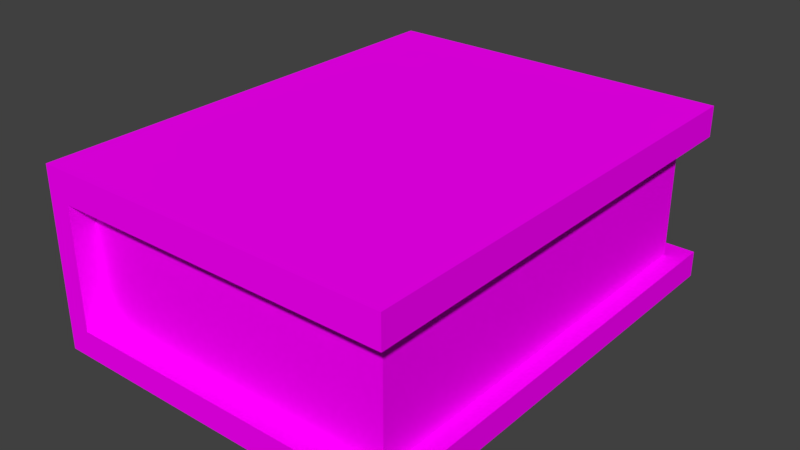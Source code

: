 # Source: book02.blend  (saved by Blender 2.79.0; exported with 4.5.12 LTS)
import bpy
from mathutils import Matrix  # noqa: F401  (used for matrix-valued properties, if any)

bpy.ops.wm.read_factory_settings(use_empty=True)
scene = bpy.context.scene
scene.name = 'Scene'

# ---- collections
col_collection_1 = bpy.data.collections.new('Collection 1'); scene.collection.children.link(col_collection_1)

# ---- images (referenced by path relative to the original .blend; pixels are not part of the script)
import os
ASSET_DIR = os.environ.get("B2B_ASSET_DIR", "")  # directory of the original .blend (textures are referenced by path, not embedded)
HERE = os.path.dirname(os.path.abspath(__file__))  # packed textures are extracted next to this script under _unpacked/

def load_image(name, relpath, width, height, colorspace="sRGB"):
    """Load a texture the original file referenced (path relative to the .blend, or extracted next to this script)."""
    p = next((c for c in (os.path.join(HERE, relpath), os.path.join(ASSET_DIR, relpath)) if relpath and os.path.exists(c)), "")
    if p:
        img = bpy.data.images.load(p, check_existing=True)
        img.name = name
    else:  # same state as the original file: an image datablock whose file is absent (Cycles renders it pink)
        img = bpy.data.images.new(name, width, height)
        img.source = "FILE"
        img.filepath = "//" + (relpath or name)
    img.colorspace_settings.name = colorspace
    return img
img_texturecolors_png = load_image('textureColors.png', 'textureColors.png', 1024, 1024, 'sRGB')

# ---- materials (node trees are filled in below, after node groups)
mat_material = bpy.data.materials.new('Material')
mat_material.alpha_threshold = 0.0
mat_material.roughness = 0.5

# ---- material node trees
mat_material.use_nodes = True; mat_material.node_tree.nodes.clear()
_N = mat_material.node_tree.nodes; _L = mat_material.node_tree.links
n0 = _N.new('ShaderNodeOutputMaterial'); n0.name = 'Material Output'; n0.location = (300, 300)
n1 = _N.new('ShaderNodeBsdfDiffuse'); n1.name = 'Diffuse BSDF'; n1.location = (10, 300)
n2 = _N.new('ShaderNodeTexImage'); n2.name = 'Image Texture'; n2.location = (-180, 300)
n2.width = 140
n2.image = img_texturecolors_png
_L.new(n1.outputs[0], n0.inputs[0])
_L.new(n2.outputs[0], n1.inputs[0])
n0.is_active_output = True

# ---- world
world_world = bpy.data.worlds.new('World'); scene.world = world_world
world_world.color = (0.05088, 0.05088, 0.05088)
world_world.use_sun_shadow = False
world_world.sun_shadow_jitter_overblur = 0.0
world_world.cycles.sampling_method = 'MANUAL'

# ---- meshes
me_cube_001 = bpy.data.meshes.new('Cube.001')
me_cube_001.from_pydata([(-1.0, -1.0, -4.172e-07), (-1.0, -1.0, 2.0), (-1.0, 1.0, -4.172e-07), (-1.0, 1.0, 2.0), (1.0, -1.0, -4.172e-07), (1.0, -1.0, 2.0), (1.0, 1.0, -4.172e-07), (1.0, 1.0, 2.0), (-1.0, -1.0, 0.2977), (-1.0, -1.0, 1.658), (-1.0, 1.0, 1.658), (-1.0, 1.0, 0.2977), (0.8912, 0.8983, 1.658), (0.8912, 0.8983, 0.2977), (0.8912, -0.8983, 1.658), (0.8912, -0.8983, 0.2977), (0.0, 1.0, -4.172e-07), (0.0, 1.0, 2.0), (0.0, -1.0, -4.172e-07), (0.0, -1.0, 2.0), (-0.8706, -0.8983, 0.2977), (-0.8706, -0.8983, 1.658), (-0.8706, 0.8983, 0.2977), (-0.8706, 0.8983, 1.658), (1.0, 1.0, 0.2977), (1.0, -1.0, 0.2977), (1.0, 1.0, 1.658), (1.0, -1.0, 1.658), (-0.8706, 1.0, 0.2977), (-0.8706, 1.0, 1.658), (-0.8706, -1.0, 0.2977), (-0.8706, -1.0, 1.658)], [], [(17, 7, 26, 29, 10, 3), (19, 1, 9, 31, 27, 5), (26, 7, 5, 27), (30, 8, 0, 18, 4, 25), (17, 3, 1, 19, 5, 7), (30, 31, 9, 8), (6, 24, 25, 4), (13, 12, 14, 15), (22, 23, 12, 13), (11, 10, 29, 28), (15, 14, 21, 20), (9, 1, 3, 10, 11, 2, 0, 8), (16, 6, 4, 18, 0, 2), (2, 11, 28, 24, 6, 16), (13, 15, 25, 24), (14, 12, 26, 27), (22, 13, 24, 28), (12, 23, 29, 26), (15, 20, 30, 25), (21, 14, 27, 31), (23, 22, 28, 29), (20, 21, 31, 30)])
_uv = me_cube_001.uv_layers.new(name='UVMap')
_uv.uv.foreach_set('vector', [0.4625, 0.3027, 0.4801, 0.2926, 0.4801, 0.2723, 0.4625, 0.2622, 0.445, 0.2723, 0.445, 0.2926, 0.4625, 0.3027, 0.4801, 0.2926, 0.4801, 0.2723, 0.4625, 0.2622, 0.445, 0.2723, 0.445, 0.2926, 0.4423, 0.2622, 0.4828, 0.2622, 0.4828, 0.3027, 0.4423, 0.3027, 0.4625, 0.3027, 0.4801, 0.2926, 0.4801, 0.2723, 0.4625, 0.2622, 0.445, 0.2723, 0.445, 0.2926, 0.4625, 0.3027, 0.4801, 0.2926, 0.4801, 0.2723, 0.4625, 0.2622, 0.445, 0.2723, 0.445, 0.2926, 0.4423, 0.2622, 0.4828, 0.2622, 0.4828, 0.3027, 0.4423, 0.3027, 0.4423, 0.2622, 0.4828, 0.2622, 0.4828, 0.3027, 0.4423, 0.3027, 0.3803, 0.8172, 0.4208, 0.8172, 0.4208, 0.8577, 0.3803, 0.8577, 0.3803, 0.8172, 0.4208, 0.8172, 0.4208, 0.8577, 0.3803, 0.8577, 0.4423, 0.2622, 0.4828, 0.2622, 0.4828, 0.3027, 0.4423, 0.3027, 0.3803, 0.8172, 0.4208, 0.8172, 0.4208, 0.8577, 0.3803, 0.8577, 0.4625, 0.3027, 0.4769, 0.2968, 0.4828, 0.2824, 0.4769, 0.2681, 0.4625, 0.2622, 0.4482, 0.2681, 0.4423, 0.2824, 0.4482, 0.2968, 0.4625, 0.3027, 0.4801, 0.2926, 0.4801, 0.2723, 0.4625, 0.2622, 0.445, 0.2723, 0.445, 0.2926, 0.4625, 0.3027, 0.4801, 0.2926, 0.4801, 0.2723, 0.4625, 0.2622, 0.445, 0.2723, 0.445, 0.2926, 0.4423, 0.2622, 0.4828, 0.2622, 0.4828, 0.3027, 0.4423, 0.3027, 0.4423, 0.2622, 0.4828, 0.2622, 0.4828, 0.3027, 0.4423, 0.3027, 0.4423, 0.2622, 0.4828, 0.2622, 0.4828, 0.3027, 0.4423, 0.3027, 0.4423, 0.2622, 0.4828, 0.2622, 0.4828, 0.3027, 0.4423, 0.3027, 0.4423, 0.2622, 0.4828, 0.2622, 0.4828, 0.3027, 0.4423, 0.3027, 0.4423, 0.2622, 0.4828, 0.2622, 0.4828, 0.3027, 0.4423, 0.3027, 0.4423, 0.2622, 0.4828, 0.2622, 0.4828, 0.3027, 0.4423, 0.3027, 0.4423, 0.2622, 0.4828, 0.2622, 0.4828, 0.3027, 0.4423, 0.3027])
me_cube_001.materials.append(mat_material)
me_cube_001.use_remesh_preserve_volume = False
me_cube_001.use_remesh_preserve_attributes = False
me_cube_001.use_mirror_vertex_groups = False
me_cube_001.update()

# ---- objects
ob_cube = bpy.data.objects.new('Cube', me_cube_001)

# ---- transforms, parenting, visibility, modifiers, constraints
ob_cube.location = (0.0, 0.0, 0.0)
ob_cube.scale = (0.1534, 0.2, 0.07645)
ob_cube.lineart.crease_threshold = 0.0

# ---- collection membership
col_collection_1.objects.link(ob_cube)

# ---- scene / render settings (as saved in the file)
scene.frame_start = 1; scene.frame_end = 250; scene.frame_set(2)
scene.render.engine = 'CYCLES'
scene.render.resolution_percentage = 50
scene.render.dither_intensity = 0.0
scene.cycles.use_denoising = False
scene.cycles.samples = 128
scene.cycles.sampling_pattern = 'TABULATED_SOBOL'
scene.cycles.use_adaptive_sampling = False
scene.cycles.use_light_tree = False
scene.cycles.blur_glossy = 0.0
scene.cycles.sample_clamp_indirect = 0.0
scene.view_settings.view_transform = 'Standard'
bpy.context.view_layer.update()

# ---- added for rendering (the .blend has no active camera and no usable light): camera, sun
cam_auto = bpy.data.cameras.new('AutoCamera')
cam_auto.lens = 50.0
cam_auto.sensor_width = 36.0
cam_auto.clip_end = 1000.0
ob_auto_camera = bpy.data.objects.new('AutoCamera', cam_auto)
scene.collection.objects.link(ob_auto_camera)
ob_auto_camera.location = (0.487447, -0.584936, 0.466408)
ob_auto_camera.rotation_euler = (1.09748, -7.21219e-08, 0.694738)
scene.camera = ob_auto_camera
light_auto_sun = bpy.data.lights.new('AutoSun', 'SUN')
light_auto_sun.energy = 3.0
light_auto_sun.angle = 0.0523599
ob_auto_sun = bpy.data.objects.new('AutoSun', light_auto_sun)
scene.collection.objects.link(ob_auto_sun)
ob_auto_sun.rotation_euler = (0.872665, 0.174533, 0.523599)
bpy.context.view_layer.update()
